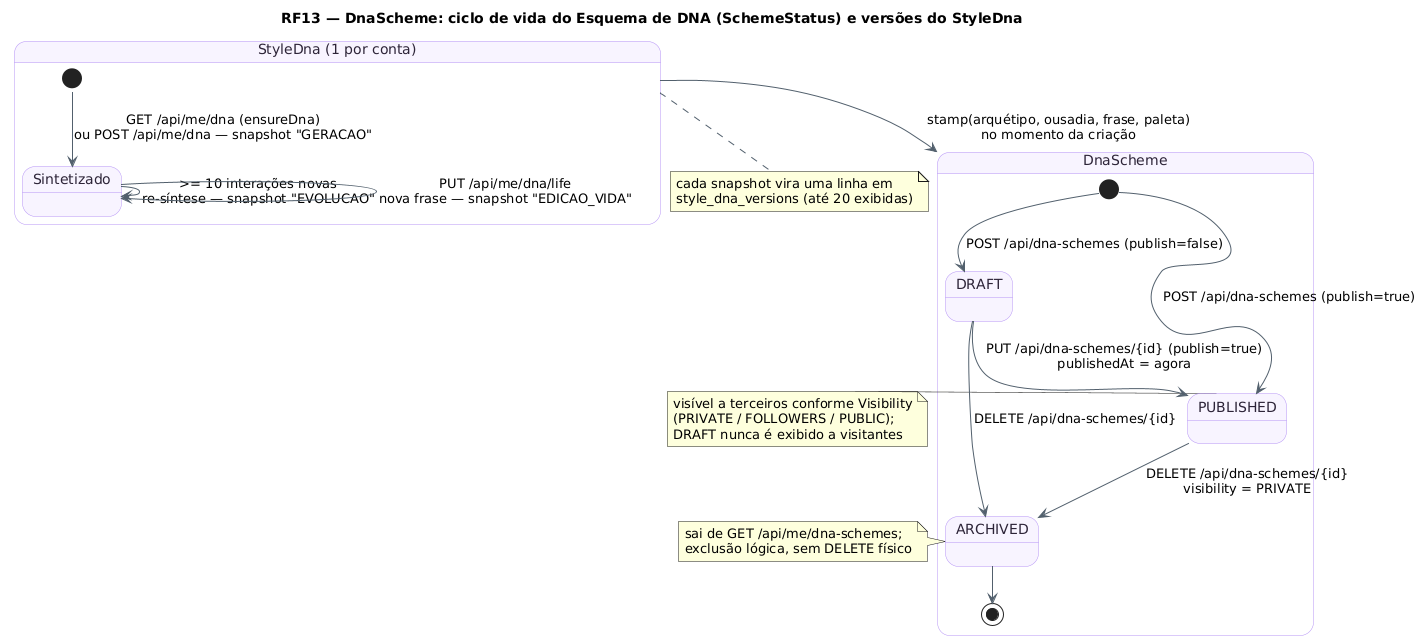

The diagram above was rendered by PlantUML. Its source (embedded in the PNG):
@startuml RF13_MaquinaDeEstados_Esquema
!pragma layout smetana
title RF13 — DnaScheme: ciclo de vida do Esquema de DNA (SchemeStatus) e versões do StyleDna
skinparam backgroundColor #FFFFFF
skinparam state {
  BackgroundColor #F8F4FF
  BorderColor #B695F5
  FontColor #2D2438
  ArrowColor #52606D
}
state "StyleDna (1 por conta)" as Dna {
  [*] --> Sintetizado : GET /api/me/dna (ensureDna)\nou POST /api/me/dna — snapshot "GERACAO"
  Sintetizado --> Sintetizado : >= 10 interações novas\nre-síntese — snapshot "EVOLUCAO"
  Sintetizado --> Sintetizado : PUT /api/me/dna/life\nnova frase — snapshot "EDICAO_VIDA"
}
state "DnaScheme" as Esq {
  [*] --> Rascunho : POST /api/dna-schemes (publish=false)
  [*] --> Publicado : POST /api/dna-schemes (publish=true)
  state "DRAFT" as Rascunho
  state "PUBLISHED" as Publicado
  state "ARCHIVED" as Arquivado
  Rascunho --> Publicado : PUT /api/dna-schemes/{id} (publish=true)\npublishedAt = agora
  Rascunho --> Arquivado : DELETE /api/dna-schemes/{id}
  Publicado --> Arquivado : DELETE /api/dna-schemes/{id}\nvisibility = PRIVATE
  Arquivado --> [*]
}
Dna --> Esq : stamp(arquétipo, ousadia, frase, paleta)\nno momento da criação
note right of Publicado : visível a terceiros conforme Visibility\n(PRIVATE / FOLLOWERS / PUBLIC);\nDRAFT nunca é exibido a visitantes
note right of Arquivado : sai de GET /api/me/dna-schemes;\nexclusão lógica, sem DELETE físico
note bottom of Dna : cada snapshot vira uma linha em\nstyle_dna_versions (até 20 exibidas)
@enduml